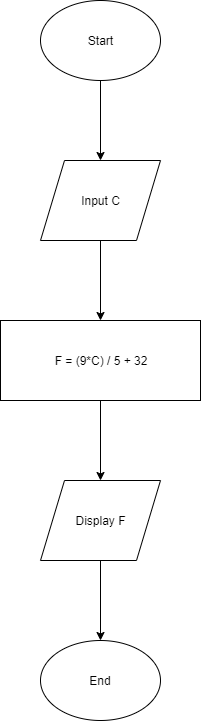

The diagram above was exported from draw.io. Its source (the exported page's mxGraphModel, read from the mxfile embedded in the PNG):
<mxGraphModel dx="1038" dy="548" grid="1" gridSize="10" guides="1" tooltips="1" connect="1" arrows="1" fold="1" page="1" pageScale="1" pageWidth="850" pageHeight="1100" math="0" shadow="0">
  <root>
    <mxCell id="0" />
    <mxCell id="1" parent="0" />
    <mxCell id="73yPWGV1W3fqbbMdMbe5-7" style="edgeStyle=orthogonalEdgeStyle;rounded=0;orthogonalLoop=1;jettySize=auto;html=1;exitX=0.5;exitY=1;exitDx=0;exitDy=0;entryX=0.5;entryY=0;entryDx=0;entryDy=0;" edge="1" parent="1" source="73yPWGV1W3fqbbMdMbe5-1" target="73yPWGV1W3fqbbMdMbe5-2">
      <mxGeometry relative="1" as="geometry" />
    </mxCell>
    <mxCell id="73yPWGV1W3fqbbMdMbe5-1" value="Start" style="ellipse;whiteSpace=wrap;html=1;" vertex="1" parent="1">
      <mxGeometry x="360" y="40" width="120" height="80" as="geometry" />
    </mxCell>
    <mxCell id="73yPWGV1W3fqbbMdMbe5-8" style="edgeStyle=orthogonalEdgeStyle;rounded=0;orthogonalLoop=1;jettySize=auto;html=1;exitX=0.5;exitY=1;exitDx=0;exitDy=0;entryX=0.5;entryY=0;entryDx=0;entryDy=0;" edge="1" parent="1" source="73yPWGV1W3fqbbMdMbe5-2" target="73yPWGV1W3fqbbMdMbe5-3">
      <mxGeometry relative="1" as="geometry" />
    </mxCell>
    <mxCell id="73yPWGV1W3fqbbMdMbe5-2" value="Input C" style="shape=parallelogram;perimeter=parallelogramPerimeter;whiteSpace=wrap;html=1;" vertex="1" parent="1">
      <mxGeometry x="360" y="200" width="120" height="80" as="geometry" />
    </mxCell>
    <mxCell id="73yPWGV1W3fqbbMdMbe5-9" style="edgeStyle=orthogonalEdgeStyle;rounded=0;orthogonalLoop=1;jettySize=auto;html=1;exitX=0.5;exitY=1;exitDx=0;exitDy=0;" edge="1" parent="1" source="73yPWGV1W3fqbbMdMbe5-3" target="73yPWGV1W3fqbbMdMbe5-4">
      <mxGeometry relative="1" as="geometry" />
    </mxCell>
    <mxCell id="73yPWGV1W3fqbbMdMbe5-3" value="F = (9*C) / 5 + 32" style="rounded=0;whiteSpace=wrap;html=1;" vertex="1" parent="1">
      <mxGeometry x="320" y="360" width="200" height="80" as="geometry" />
    </mxCell>
    <mxCell id="73yPWGV1W3fqbbMdMbe5-10" style="edgeStyle=orthogonalEdgeStyle;rounded=0;orthogonalLoop=1;jettySize=auto;html=1;exitX=0.5;exitY=1;exitDx=0;exitDy=0;entryX=0.5;entryY=0;entryDx=0;entryDy=0;" edge="1" parent="1" source="73yPWGV1W3fqbbMdMbe5-4" target="73yPWGV1W3fqbbMdMbe5-6">
      <mxGeometry relative="1" as="geometry" />
    </mxCell>
    <mxCell id="73yPWGV1W3fqbbMdMbe5-4" value="Display F" style="shape=parallelogram;perimeter=parallelogramPerimeter;whiteSpace=wrap;html=1;" vertex="1" parent="1">
      <mxGeometry x="360" y="520" width="120" height="80" as="geometry" />
    </mxCell>
    <mxCell id="73yPWGV1W3fqbbMdMbe5-6" value="End" style="ellipse;whiteSpace=wrap;html=1;" vertex="1" parent="1">
      <mxGeometry x="360" y="680" width="120" height="80" as="geometry" />
    </mxCell>
  </root>
</mxGraphModel>